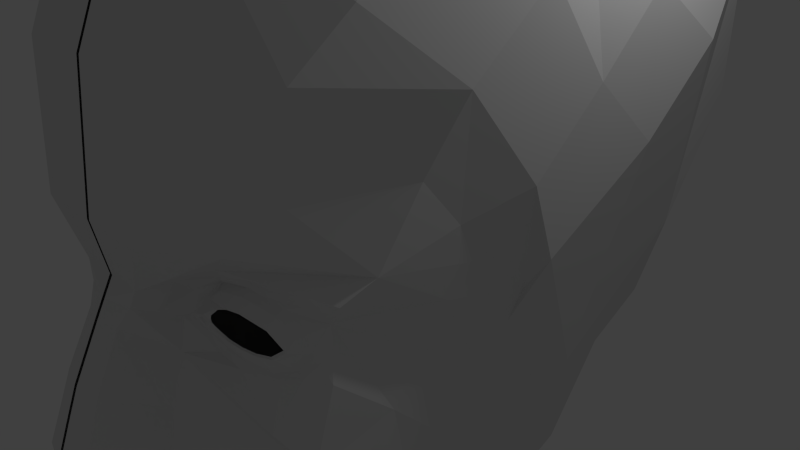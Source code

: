 # Source: m_face.blend  (saved by Blender 2.67.0; exported with 4.5.12 LTS)
import bpy
from mathutils import Matrix  # noqa: F401  (used for matrix-valued properties, if any)

bpy.ops.wm.read_factory_settings(use_empty=True)
scene = bpy.context.scene
scene.name = 'Scene'

# ---- collections
col_collection_1 = bpy.data.collections.new('Collection 1'); scene.collection.children.link(col_collection_1)

# ---- world
world_world = bpy.data.worlds.new('World'); scene.world = world_world
world_world.color = (0.05088, 0.05088, 0.05088)
world_world.use_sun_shadow = False
world_world.sun_shadow_jitter_overblur = 0.0
world_world.cycles.sampling_method = 'MANUAL'
world_world.cycles.sample_map_resolution = 256

# ---- cameras
cam_camera = bpy.data.cameras.new('Camera')
cam_camera.clip_end = 100.0
cam_camera.lens = 35.0
cam_camera.sensor_width = 32.0
cam_camera.sensor_height = 18.0
cam_camera.ortho_scale = 7.314
cam_camera.dof.focus_distance = 0.0
cam_camera.dof.aperture_fstop = 128.0

# ---- lights
light_lamp = bpy.data.lights.new('Lamp', 'POINT')
light_lamp.transmission_factor = 0.0
light_lamp.cutoff_distance = 30.0
light_lamp.energy = 100.0
light_lamp.shadow_buffer_clip_start = 1.001
light_lamp.shadow_soft_size = 0.1
light_lamp.shadow_maximum_resolution = 0.006
light_lamp.use_absolute_resolution = True
light_lamp.cycles.use_multiple_importance_sampling = False

# ---- meshes
me_plane = bpy.data.meshes.new('Plane')
me_plane.from_pydata([(0.8119, -1.605, 0.3381), (-1.098, -1.506, 0.1421), (1.042, 0.3947, 0.5983), (-0.8071, 0.3346, 0.2924), (0.1427, 0.6766, 0.2924), (0.6828, 0.6405, 0.4506), (-0.3523, 0.6023, 0.2924), (1.303, -0.6053, 0.4194), (1.288, -0.1053, 0.4854), (1.143, -1.105, 0.4244), (-1.057, -0.5693, 0.2473), (-1.003, -0.1053, 0.2924), (-1.02, -0.7611, 0.1423), (-0.1405, -1.997, 0.5831), (0.2906, -1.716, 0.675), (-0.6167, -2.317, 0.1421), (-1.259, -1.314, 0.1073), (-1.254, -1.438, 0.1073), (-1.058, -1.838, 0.1421), (-0.9325, -1.967, 0.1421), (-0.9926, -2.132, 0.1421), (-0.9099, -2.295, 0.1421), (-0.4763, -1.394, 0.677), (-0.1124, -0.7064, 0.9047), (-1.061, -1.732, 0.1421), (0.5312, -0.1767, 0.9673), (0.7868, 0.109, 0.9005), (-0.2282, -1.147, 0.7569), (0.07506, -1.871, 0.6458), (-1.064, -0.8868, 0.08597), (-0.8781, -1.73, 0.383), (-0.7684, -2.088, 0.3697), (-0.3084, -1.786, 0.629), (-0.07657, -1.509, 0.7042), (0.6716, -0.891, 0.8182), (0.9648, -0.4981, 0.8086), (0.1553, -1.232, 0.8086), (-0.9705, -1.437, 0.4356), (-0.7882, -1.243, 0.6324), (-0.7231, -0.7638, 0.6549), (-0.3936, -0.1526, 0.8392), (0.08947, 0.2128, 0.812), (0.398, 0.4411, 0.6993), (0.8119, -1.605, 0.006675), (-1.098, -1.506, 0.006675), (1.042, 0.3947, 0.006675), (-0.8071, 0.3346, 0.006675), (0.1427, 0.6896, 0.006675), (0.6828, 0.6474, 0.006675), (-0.3523, 0.6023, 0.006675), (1.303, -0.6053, 0.006675), (1.288, -0.1053, 0.006675), (1.143, -1.105, 0.006675), (-1.057, -0.5693, 0.006675), (-1.003, -0.1053, 0.006675), (-1.02, -0.7611, 0.006675), (-0.1405, -2.026, 0.006675), (0.2906, -1.716, 0.006675), (-0.6167, -2.317, 0.006675), (-1.283, -1.314, 0.006675), (-1.278, -1.438, 0.006675), (-1.058, -1.838, 0.006675), (-0.9325, -1.967, 0.006675), (-0.9926, -2.132, 0.006675), (-0.9099, -2.295, 0.006675), (-1.061, -1.732, 0.006675), (0.07506, -1.871, 0.006675), (-1.088, -0.8868, 0.006675), (-0.9485, -1.768, 0.2516), (-0.0007551, -1.69, 0.675), (-0.6715, -2.242, 0.269), (-0.2244, -1.877, 0.6082), (0.7417, -1.248, 0.6917), (-0.8595, -2.125, 0.2342), (0.2229, -1.474, 0.7126), (-1.03, -1.318, 0.2428), (-0.9227, -0.9919, 0.1834), (-0.9364, -0.5495, 0.4946), (-0.6004, 0.06392, 0.6559), (-0.1314, 0.5454, 0.4779), (-1.017, -1.502, 0.2458), (-0.904, -1.925, 0.2371), (-0.5638, -1.817, 0.5518), (-0.1868, -0.4566, 0.8931), (0.2756, -0.4415, 0.9444), (0.3103, 0.01807, 0.9092), (-0.116, 0.08721, 0.8573), (0.06175, -0.2192, 0.9069), (-0.7766, -0.114, 0.605), (-0.7243, -1.638, 0.5067), (-0.6348, -0.6211, 0.7473), (-0.8386, -0.721, 0.3088), (0.6828, 0.6405, 0.2597), (1.042, 0.3947, 0.3296), (0.2703, 0.5834, 0.4959), (-0.7016, -1.774, 0.483), (-0.6425, -1.953, 0.4607), (-0.8233, -1.909, 0.3746), (0.9147, 0.2519, 0.7765), (0.5404, 0.5443, 0.593), (1.054, -0.8017, 0.6376), (1.126, -0.3017, 0.647), (0.7275, 0.3981, 0.6848), (0.7768, -1.427, 0.5269), (0.9422, -1.177, 0.6092), (0.998, -0.9892, 0.6204), (0.4134, -1.061, 0.8134), (0.4823, -1.361, 0.7021), (0.5512, -1.66, 0.5065), (-0.5797, 0.4685, 0.2924), (-0.3659, 0.3047, 0.6379), (-0.5797, 0.4685, 0.006675), (-0.1703, -0.9268, 0.8074), (0.03935, -1.37, 0.7564), (0.1111, -1.582, 0.6938), (0.1828, -1.793, 0.6604), (-1.03, -0.3373, 0.2699), (-1.03, -0.3373, 0.006675), (-0.5075, -0.3798, 0.783), (-0.8565, -0.3568, 0.556), (-0.1413, -0.8166, 0.8358), (-0.3941, -0.5318, 0.8099), (-0.8541, -1.354, 0.5568), (-0.9851, -1.163, 0.1977), (-1.162, -1.074, 0.09662), (-1.186, -1.074, 0.006675), (-0.5884, -2.038, 0.466), (-0.448, -2.06, 0.512), (-1.03, -0.8239, 0.1142), (-1.054, -0.8239, 0.006675), (-0.7386, -0.948, 0.6694), (-0.8953, -0.8825, 0.1694), (-0.3523, -1.313, 0.7172), (-0.1925, -1.648, 0.6666), (-0.03271, -1.934, 0.6144), (-0.1126, -1.784, 0.6416), (-1.079, -1.619, 0.006675), (-1.079, -1.619, 0.1421), (-0.9094, -1.573, 0.3858), (-0.9829, -1.635, 0.2487), (-0.6581, -1.325, 0.6547), (-0.7769, -1.493, 0.5317), (-0.4287, -0.9522, 0.716), (-0.5348, -1.131, 0.6919), (-0.4025, -0.774, 0.7773), (-0.2677, -0.6742, 0.8229), (-0.9245, -1.258, 0.3772), (-0.8555, -1.141, 0.5262), (-0.7804, -0.9413, 0.5988), (-1.21, -1.194, 0.1019), (-1.235, -1.194, 0.006675), (-0.9012, -1.04, 0.2557), (-0.8471, -0.9856, 0.271), (-0.8599, -0.9001, 0.2842), (-0.8394, -0.9121, 0.4551), (-0.8311, -0.894, 0.5241), (-0.8242, -0.8457, 0.5821), (-0.8328, -0.8054, 0.5101), (-0.8461, -0.7954, 0.3993), (-0.8539, -0.8034, 0.3342), (-0.8592, -0.8205, 0.2902), (-0.8662, -0.863, 0.2326), (-0.867, -0.7906, 0.2045), (-0.7831, -0.7136, 0.4921), (-0.8019, -0.712, 0.3956), (-0.7616, -0.7271, 0.5852), (-0.7608, -0.8739, 0.6502), (-0.8266, -1.005, 0.4364), (-0.8375, -1.005, 0.3636), (-0.8157, -0.9835, 0.5237), (-0.8747, -0.8774, 0.1805), (-0.8425, -0.8178, 0.2351), (-0.8355, -0.7691, 0.2934), (-0.8239, -0.7534, 0.3901), (-0.8162, -0.7575, 0.4541), (-0.8081, -0.7674, 0.5221), (-0.7996, -0.8087, 0.5926), (-0.7967, -0.8434, 0.6172), (-0.8031, -0.9136, 0.5639), (-0.8246, -0.9416, 0.4885), (-0.836, -0.9549, 0.3934), (-0.8451, -0.9425, 0.3171), (-0.8534, -0.9194, 0.2483), (-0.8395, -0.8004, 0.4547), (-0.847, -0.9166, 0.3921), (-0.8541, -0.9116, 0.3326), (-0.8532, -0.8937, 0.2921), (-0.8344, -0.9076, 0.4488), (-0.8268, -0.891, 0.5122), (-0.8204, -0.8466, 0.5654), (-0.8283, -0.8097, 0.4993), (-0.8405, -0.8004, 0.3977), (-0.8477, -0.8078, 0.3379), (-0.8525, -0.8235, 0.2976), (-0.8567, -0.8565, 0.2625), (-0.8344, -0.805, 0.4485), (-0.8413, -0.9117, 0.3911), (-0.8479, -0.9071, 0.3364), (-0.8686, -0.8719, 0.2053), (-0.8571, -0.8703, 0.259), (-0.8686, -0.882, 0.206), (-0.8568, -0.8804, 0.2619), (-0.8648, -0.8948, 0.2433), (-0.8554, -0.887, 0.2732), (-0.8394, -0.8147, 0.2165), (-0.816, -0.754, 0.2801), (-0.8033, -0.7328, 0.3859), (-0.795, -0.7373, 0.4558), (-0.7861, -0.7481, 0.5302), (-0.7768, -0.7926, 0.6073), (-0.7736, -0.8426, 0.6342), (-0.7806, -0.9322, 0.5759), (-0.8096, -0.9689, 0.4934), (-0.822, -0.9834, 0.3895), (-0.832, -0.9698, 0.3061), (-0.8507, -0.9284, 0.232), (-0.85, -0.8479, 0.2094), (-0.8594, -0.8711, 0.2156), (-0.8592, -0.8812, 0.2174), (-0.7284, -0.6925, 0.7011), (-0.8957, -0.6352, 0.4017), (-0.9291, -0.7329, 0.2104), (-0.8121, -0.6639, 0.5514), (-0.9626, -0.8532, 0.1418), (-0.8539, -0.6496, 0.4765), (-0.7702, -0.6782, 0.6262)], [(112, 113), (113, 114), (114, 115), (75, 146), (146, 147), (147, 148), (123, 149), (123, 151), (151, 152)], [(110, 78, 3, 109), (8, 101, 98, 2), (99, 102, 98, 26, 42), (79, 6, 4), (104, 72, 103), (100, 35, 101), (121, 83, 23, 120, 145), (142, 143, 132, 27), (107, 72, 34, 106), (135, 71, 13, 134), (70, 127, 126, 31), (164, 224, 222, 163), (73, 20, 21, 15, 70), (81, 73, 31, 97), (133, 135, 69, 33), (140, 141, 89, 22), (133, 132, 22, 32), (87, 86, 41, 85), (106, 34, 25, 84), (33, 113, 36, 23, 120, 112, 27), (224, 164, 91, 220), (25, 85, 41, 42, 26), (26, 35, 34, 25), (74, 114, 69, 28, 115, 14), (82, 32, 22), (17, 16, 59, 60), (10, 12, 55, 53), (9, 0, 43, 52), (8, 2, 93, 45, 51), (15, 21, 64, 58), (0, 108, 14, 57, 43), (7, 8, 51, 50), (1, 17, 60, 44), (19, 18, 61, 62), (28, 134, 13, 56, 66), (9, 7, 50, 52), (124, 29, 67, 125), (2, 5, 92, 48, 45, 93), (20, 19, 62, 63), (13, 15, 58, 56), (3, 11, 54, 46), (18, 24, 65, 61), (21, 20, 63, 64), (128, 29, 67, 129), (116, 10, 53, 117), (4, 6, 49, 47), (14, 115, 28, 66, 57), (86, 110, 79, 41), (137, 1, 44, 136), (80, 17, 1), (139, 138, 37, 80), (79, 110, 109, 6), (36, 106, 84, 23), (68, 139, 137, 24), (15, 13, 71, 127, 70), (123, 75, 37, 122, 146), (31, 73, 70), (20, 73, 81, 19), (36, 113, 33, 69, 114, 74), (37, 75, 80), (141, 122, 37, 138), (101, 35, 26, 98), (41, 79, 94, 42), (19, 81, 68, 18), (68, 24, 18), (95, 89, 30), (81, 97, 30, 68), (126, 96, 31), (84, 87, 85, 25), (23, 83, 87, 84), (83, 40, 86, 87), (185, 184, 196, 197), (121, 118, 40, 83), (88, 11, 3, 78), (141, 138, 30, 89), (118, 119, 88, 40), (78, 40, 88), (139, 80, 1, 137), (118, 121, 90), (93, 2, 92, 45), (94, 79, 4), (5, 94, 4), (94, 99, 42), (92, 5, 4), (48, 92, 4, 47), (71, 135, 133, 32), (96, 82, 95), (89, 95, 82, 22), (75, 17, 80), (17, 75, 16), (123, 124, 149, 16, 75), (96, 95, 97, 31), (97, 95, 30), (5, 2, 98, 102, 99), (9, 100, 101, 8, 7), (9, 104, 103, 0), (5, 99, 94), (105, 34, 35, 100), (105, 100, 9), (105, 104, 9), (72, 104, 105, 34), (74, 107, 106, 36), (107, 74, 14, 108), (108, 103, 72, 107), (103, 108, 0), (78, 110, 86, 40), (6, 109, 111, 49), (111, 109, 3, 46), (11, 116, 117, 54), (90, 77, 119, 118), (144, 145, 120, 112), (116, 11, 88, 119), (116, 119, 77, 10), (149, 124, 125, 150), (29, 124, 123, 76), (123, 146, 122, 38, 147, 151, 76), (96, 126, 32, 82), (126, 127, 71, 32), (12, 128, 129, 55), (38, 147, 151, 76, 131, 152, 168, 167, 169, 148, 130), (33, 27, 132, 133), (69, 135, 134, 28), (29, 128, 223, 131, 76), (162, 221, 91), (24, 137, 136, 65), (138, 139, 68, 30), (38, 122, 141, 140), (39, 130, 143, 142), (90, 121, 145, 144), (143, 140, 22, 132), (143, 130, 38, 140), (90, 144, 142, 39, 219), (144, 142, 27, 112), (16, 149, 150, 59), (159, 160, 193, 192), (183, 157, 190, 195), (184, 154, 187, 196), (160, 161, 194, 193), (154, 155, 188, 187), (170, 182, 200), (155, 156, 189, 188), (185, 153, 186, 197), (156, 157, 190, 189), (183, 158, 191, 195), (158, 159, 192, 191), (170, 200, 198), (159, 172, 171, 160), (158, 173, 172, 159), (183, 174, 173, 158), (183, 174, 175, 157), (176, 156, 157, 175), (154, 179, 178, 155), (155, 178, 177, 156), (184, 180, 179, 154), (180, 184, 185, 181), (185, 153, 182, 181), (182, 202, 200), (175, 174, 207, 208), (180, 181, 214, 213), (173, 174, 207, 206), (179, 180, 213, 212), (172, 173, 206, 205), (178, 179, 212, 211), (171, 172, 205, 204), (177, 178, 211, 210), (177, 176, 209, 210), (176, 175, 208, 209), (181, 182, 215, 214), (156, 176, 177), (148, 166, 130), (130, 166, 39), (201, 218, 202, 203), (217, 198, 200, 218), (218, 200, 202), (203, 202, 153, 186), (153, 202, 182), (160, 171, 216, 161), (161, 216, 198), (216, 170, 198), (199, 217, 218, 201), (217, 161, 198), (161, 217, 199), (161, 199, 194), (162, 204, 205, 91), (206, 164, 91, 205), (164, 206, 207, 163), (165, 208, 207, 163), (215, 152, 131), (152, 214, 215), (214, 168, 152), (168, 213, 214), (213, 168, 167), (169, 212, 213, 167), (212, 169, 148, 211), (166, 210, 211, 148), (210, 166, 39), (39, 209, 210), (208, 165, 39, 209), (77, 90, 219, 225, 222, 224, 220), (223, 128, 12, 221), (221, 12, 10, 77, 220), (223, 221, 162, 131), (91, 221, 220), (225, 165, 163, 222), (225, 219, 39, 165), (170, 216, 171, 204), (170, 182, 215), (131, 170, 215), (204, 162, 131, 170)])
me_plane.use_remesh_preserve_volume = False
me_plane.use_remesh_preserve_attributes = False
me_plane.use_mirror_vertex_groups = False
me_plane.update()

# ---- objects
ob_head = bpy.data.objects.new('head', me_plane)
ob_lamp = bpy.data.objects.new('Lamp', light_lamp)
ob_camera = bpy.data.objects.new('Camera', cam_camera)

# ---- transforms, parenting, visibility, modifiers, constraints
ob_head.location = (-0.03485, 0.0212, 3.639)
ob_head.rotation_euler = (1.571, 2.22e-16, 1.571)
ob_head.scale = (3.391, 3.391, 3.391)
ob_head.lineart.crease_threshold = 0.0
_m = ob_head.modifiers.new('Mirror', 'MIRROR')
_m.use_axis = (False, False, True)
ob_lamp.location = (4.076, 1.005, 5.904)
ob_lamp.rotation_euler = (0.6503, 0.05522, 1.866)
ob_lamp.lock_rotations_4d = False
ob_lamp.empty_display_type = 'ARROWS'
ob_lamp.color = (0.0, 0.0, 0.0, 0.0)
ob_lamp.lineart.crease_threshold = 0.0
ob_camera.location = (7.481, -6.508, 5.344)
ob_camera.rotation_euler = (1.109, 0.01082, 0.8149)
ob_camera.lock_rotations_4d = False
ob_camera.empty_display_type = 'ARROWS'
ob_camera.color = (0.0, 0.0, 0.0, 0.0)
ob_camera.display_type = 'WIRE'
ob_camera.lineart.crease_threshold = 0.0

# ---- collection membership
col_collection_1.objects.link(ob_head)
col_collection_1.objects.link(ob_lamp)
col_collection_1.objects.link(ob_camera)

# ---- scene / render settings (as saved in the file)
scene.camera = ob_camera
scene.frame_start = 1; scene.frame_end = 250; scene.frame_set(1)
scene.render.engine = 'BLENDER_EEVEE_NEXT'
scene.render.image_settings.color_mode = 'RGB'
scene.render.image_settings.compression = 90
scene.render.resolution_percentage = 50
scene.render.dither_intensity = 0.0
scene.render.bake_margin = 2
scene.cycles.use_denoising = False
scene.cycles.samples = 10
scene.cycles.sampling_pattern = 'TABULATED_SOBOL'
scene.cycles.light_sampling_threshold = 0.0
scene.cycles.use_adaptive_sampling = False
scene.cycles.use_light_tree = False
scene.cycles.blur_glossy = 0.0
scene.cycles.volume_bounces = 1
scene.cycles.pixel_filter_type = 'GAUSSIAN'
scene.cycles.sample_clamp_indirect = 0.0
scene.view_settings.view_transform = 'Standard'
bpy.context.view_layer.update()
